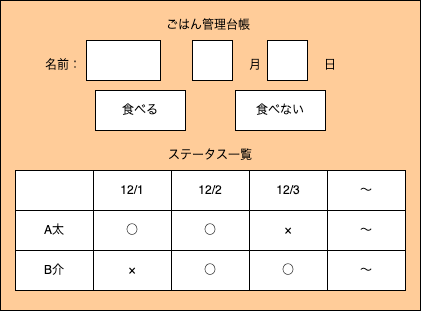

The diagram above was exported from draw.io. Its source (the exported page's mxGraphModel, read from the mxfile embedded in the PNG):
<mxGraphModel dx="762" dy="514" grid="1" gridSize="10" guides="1" tooltips="1" connect="1" arrows="1" fold="1" page="1" pageScale="1" pageWidth="827" pageHeight="1169" math="0" shadow="0">
  <root>
    <mxCell id="0" />
    <mxCell id="1" parent="0" />
    <mxCell id="2" value="" style="rounded=0;whiteSpace=wrap;html=1;fillColor=#FFCC99;" parent="1" vertex="1">
      <mxGeometry x="30" y="90" width="420" height="310" as="geometry" />
    </mxCell>
    <mxCell id="4" value="" style="shape=table;html=1;whiteSpace=wrap;startSize=0;container=1;collapsible=0;childLayout=tableLayout;" parent="1" vertex="1">
      <mxGeometry x="45" y="260" width="390" height="120" as="geometry" />
    </mxCell>
    <mxCell id="5" value="" style="shape=tableRow;horizontal=0;startSize=0;swimlaneHead=0;swimlaneBody=0;top=0;left=0;bottom=0;right=0;collapsible=0;dropTarget=0;fillColor=none;points=[[0,0.5],[1,0.5]];portConstraint=eastwest;" parent="4" vertex="1">
      <mxGeometry width="390" height="40" as="geometry" />
    </mxCell>
    <mxCell id="6" value="" style="shape=partialRectangle;html=1;whiteSpace=wrap;connectable=0;fillColor=none;top=0;left=0;bottom=0;right=0;overflow=hidden;" parent="5" vertex="1">
      <mxGeometry width="78" height="40" as="geometry">
        <mxRectangle width="78" height="40" as="alternateBounds" />
      </mxGeometry>
    </mxCell>
    <mxCell id="7" value="12/1" style="shape=partialRectangle;html=1;whiteSpace=wrap;connectable=0;fillColor=none;top=0;left=0;bottom=0;right=0;overflow=hidden;" parent="5" vertex="1">
      <mxGeometry x="78" width="78" height="40" as="geometry">
        <mxRectangle width="78" height="40" as="alternateBounds" />
      </mxGeometry>
    </mxCell>
    <mxCell id="8" value="12/2" style="shape=partialRectangle;html=1;whiteSpace=wrap;connectable=0;fillColor=none;top=0;left=0;bottom=0;right=0;overflow=hidden;" parent="5" vertex="1">
      <mxGeometry x="156" width="78" height="40" as="geometry">
        <mxRectangle width="78" height="40" as="alternateBounds" />
      </mxGeometry>
    </mxCell>
    <mxCell id="17" value="12/3" style="shape=partialRectangle;html=1;whiteSpace=wrap;connectable=0;fillColor=none;top=0;left=0;bottom=0;right=0;overflow=hidden;" parent="5" vertex="1">
      <mxGeometry x="234" width="78" height="40" as="geometry">
        <mxRectangle width="78" height="40" as="alternateBounds" />
      </mxGeometry>
    </mxCell>
    <mxCell id="20" value="〜" style="shape=partialRectangle;html=1;whiteSpace=wrap;connectable=0;fillColor=none;top=0;left=0;bottom=0;right=0;overflow=hidden;" parent="5" vertex="1">
      <mxGeometry x="312" width="78" height="40" as="geometry">
        <mxRectangle width="78" height="40" as="alternateBounds" />
      </mxGeometry>
    </mxCell>
    <mxCell id="9" value="" style="shape=tableRow;horizontal=0;startSize=0;swimlaneHead=0;swimlaneBody=0;top=0;left=0;bottom=0;right=0;collapsible=0;dropTarget=0;fillColor=none;points=[[0,0.5],[1,0.5]];portConstraint=eastwest;" parent="4" vertex="1">
      <mxGeometry y="40" width="390" height="40" as="geometry" />
    </mxCell>
    <mxCell id="10" value="A太" style="shape=partialRectangle;html=1;whiteSpace=wrap;connectable=0;fillColor=none;top=0;left=0;bottom=0;right=0;overflow=hidden;" parent="9" vertex="1">
      <mxGeometry width="78" height="40" as="geometry">
        <mxRectangle width="78" height="40" as="alternateBounds" />
      </mxGeometry>
    </mxCell>
    <mxCell id="11" value="○" style="shape=partialRectangle;html=1;whiteSpace=wrap;connectable=0;fillColor=none;top=0;left=0;bottom=0;right=0;overflow=hidden;" parent="9" vertex="1">
      <mxGeometry x="78" width="78" height="40" as="geometry">
        <mxRectangle width="78" height="40" as="alternateBounds" />
      </mxGeometry>
    </mxCell>
    <mxCell id="12" value="○" style="shape=partialRectangle;html=1;whiteSpace=wrap;connectable=0;fillColor=none;top=0;left=0;bottom=0;right=0;overflow=hidden;" parent="9" vertex="1">
      <mxGeometry x="156" width="78" height="40" as="geometry">
        <mxRectangle width="78" height="40" as="alternateBounds" />
      </mxGeometry>
    </mxCell>
    <mxCell id="18" value="×" style="shape=partialRectangle;html=1;whiteSpace=wrap;connectable=0;fillColor=none;top=0;left=0;bottom=0;right=0;overflow=hidden;" parent="9" vertex="1">
      <mxGeometry x="234" width="78" height="40" as="geometry">
        <mxRectangle width="78" height="40" as="alternateBounds" />
      </mxGeometry>
    </mxCell>
    <mxCell id="21" value="〜" style="shape=partialRectangle;html=1;whiteSpace=wrap;connectable=0;fillColor=none;top=0;left=0;bottom=0;right=0;overflow=hidden;" parent="9" vertex="1">
      <mxGeometry x="312" width="78" height="40" as="geometry">
        <mxRectangle width="78" height="40" as="alternateBounds" />
      </mxGeometry>
    </mxCell>
    <mxCell id="13" value="" style="shape=tableRow;horizontal=0;startSize=0;swimlaneHead=0;swimlaneBody=0;top=0;left=0;bottom=0;right=0;collapsible=0;dropTarget=0;fillColor=none;points=[[0,0.5],[1,0.5]];portConstraint=eastwest;" parent="4" vertex="1">
      <mxGeometry y="80" width="390" height="40" as="geometry" />
    </mxCell>
    <mxCell id="14" value="B介" style="shape=partialRectangle;html=1;whiteSpace=wrap;connectable=0;fillColor=none;top=0;left=0;bottom=0;right=0;overflow=hidden;" parent="13" vertex="1">
      <mxGeometry width="78" height="40" as="geometry">
        <mxRectangle width="78" height="40" as="alternateBounds" />
      </mxGeometry>
    </mxCell>
    <mxCell id="15" value="×" style="shape=partialRectangle;html=1;whiteSpace=wrap;connectable=0;fillColor=none;top=0;left=0;bottom=0;right=0;overflow=hidden;" parent="13" vertex="1">
      <mxGeometry x="78" width="78" height="40" as="geometry">
        <mxRectangle width="78" height="40" as="alternateBounds" />
      </mxGeometry>
    </mxCell>
    <mxCell id="16" value="○" style="shape=partialRectangle;html=1;whiteSpace=wrap;connectable=0;fillColor=none;top=0;left=0;bottom=0;right=0;overflow=hidden;pointerEvents=1;" parent="13" vertex="1">
      <mxGeometry x="156" width="78" height="40" as="geometry">
        <mxRectangle width="78" height="40" as="alternateBounds" />
      </mxGeometry>
    </mxCell>
    <mxCell id="19" value="○" style="shape=partialRectangle;html=1;whiteSpace=wrap;connectable=0;fillColor=none;top=0;left=0;bottom=0;right=0;overflow=hidden;pointerEvents=1;" parent="13" vertex="1">
      <mxGeometry x="234" width="78" height="40" as="geometry">
        <mxRectangle width="78" height="40" as="alternateBounds" />
      </mxGeometry>
    </mxCell>
    <mxCell id="22" value="〜" style="shape=partialRectangle;html=1;whiteSpace=wrap;connectable=0;fillColor=none;top=0;left=0;bottom=0;right=0;overflow=hidden;pointerEvents=1;" parent="13" vertex="1">
      <mxGeometry x="312" width="78" height="40" as="geometry">
        <mxRectangle width="78" height="40" as="alternateBounds" />
      </mxGeometry>
    </mxCell>
    <mxCell id="23" value="ごはん管理台帳" style="text;html=1;strokeColor=none;fillColor=none;align=center;verticalAlign=middle;whiteSpace=wrap;rounded=0;" parent="1" vertex="1">
      <mxGeometry x="133" y="100" width="210" height="30" as="geometry" />
    </mxCell>
    <mxCell id="24" value="食べる" style="rounded=0;whiteSpace=wrap;html=1;" parent="1" vertex="1">
      <mxGeometry x="125" y="180" width="90" height="40" as="geometry" />
    </mxCell>
    <mxCell id="25" value="食べない" style="rounded=0;whiteSpace=wrap;html=1;" parent="1" vertex="1">
      <mxGeometry x="265" y="180" width="90" height="40" as="geometry" />
    </mxCell>
    <mxCell id="26" value="" style="rounded=0;whiteSpace=wrap;html=1;" parent="1" vertex="1">
      <mxGeometry x="222" y="130" width="40" height="40" as="geometry" />
    </mxCell>
    <mxCell id="27" value="月" style="text;html=1;strokeColor=none;fillColor=none;align=center;verticalAlign=middle;whiteSpace=wrap;rounded=0;" parent="1" vertex="1">
      <mxGeometry x="262" y="140" width="46" height="30" as="geometry" />
    </mxCell>
    <mxCell id="28" value="" style="rounded=0;whiteSpace=wrap;html=1;" parent="1" vertex="1">
      <mxGeometry x="297" y="130" width="40" height="40" as="geometry" />
    </mxCell>
    <mxCell id="29" value="日" style="text;html=1;strokeColor=none;fillColor=none;align=center;verticalAlign=middle;whiteSpace=wrap;rounded=0;" parent="1" vertex="1">
      <mxGeometry x="337" y="140" width="46" height="30" as="geometry" />
    </mxCell>
    <mxCell id="30" value="ステータス一覧" style="text;html=1;strokeColor=none;fillColor=none;align=center;verticalAlign=middle;whiteSpace=wrap;rounded=0;" parent="1" vertex="1">
      <mxGeometry x="135" y="230" width="210" height="30" as="geometry" />
    </mxCell>
    <mxCell id="31" value="" style="rounded=0;whiteSpace=wrap;html=1;" parent="1" vertex="1">
      <mxGeometry x="116" y="130" width="74" height="40" as="geometry" />
    </mxCell>
    <mxCell id="32" value="名前：" style="text;html=1;strokeColor=none;fillColor=none;align=center;verticalAlign=middle;whiteSpace=wrap;rounded=0;" parent="1" vertex="1">
      <mxGeometry x="70" y="140" width="46" height="30" as="geometry" />
    </mxCell>
  </root>
</mxGraphModel>